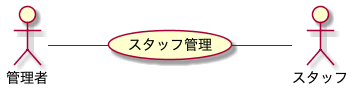

The diagram above was rendered by PlantUML. Its source (embedded in the PNG):
@startuml BusinessUsecase

left to right direction

actor 管理者
actor スタッフ

管理者 -- (スタッフ管理)
(スタッフ管理) -- スタッフ

@enduml